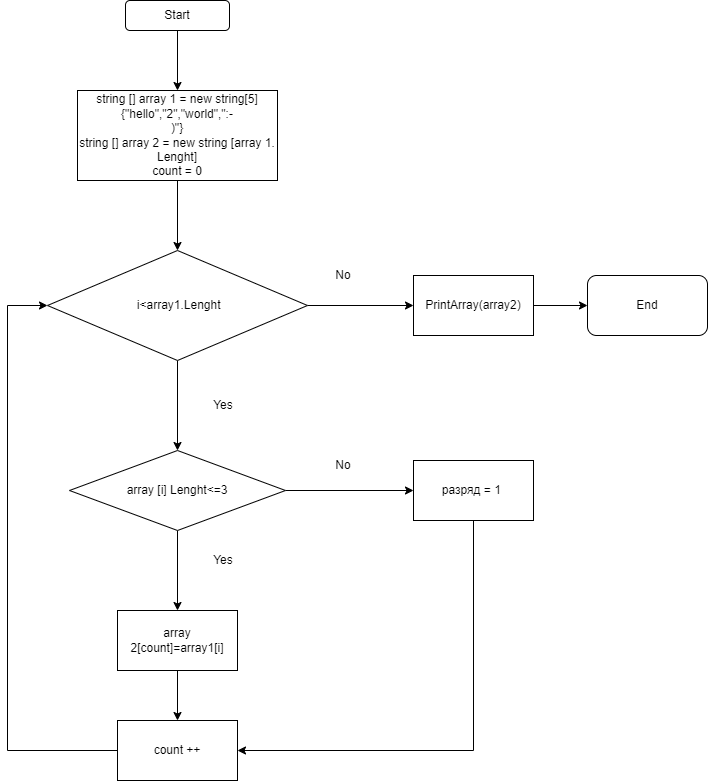

The diagram above was exported from draw.io. Its source (the exported page's mxGraphModel, read from the mxfile embedded in the PNG):
<mxGraphModel dx="1038" dy="575" grid="1" gridSize="10" guides="1" tooltips="1" connect="1" arrows="1" fold="1" page="1" pageScale="1" pageWidth="827" pageHeight="1169" math="0" shadow="0">
  <root>
    <mxCell id="0" />
    <mxCell id="1" parent="0" />
    <mxCell id="MRhHSvvI7dROHR738rUe-12" value="" style="edgeStyle=orthogonalEdgeStyle;rounded=0;orthogonalLoop=1;jettySize=auto;html=1;entryX=0.5;entryY=0;entryDx=0;entryDy=0;" parent="1" source="MRhHSvvI7dROHR738rUe-1" target="MRhHSvvI7dROHR738rUe-3" edge="1">
      <mxGeometry relative="1" as="geometry">
        <mxPoint x="210" y="80" as="targetPoint" />
      </mxGeometry>
    </mxCell>
    <mxCell id="MRhHSvvI7dROHR738rUe-1" value="Start" style="rounded=1;whiteSpace=wrap;html=1;" parent="1" vertex="1">
      <mxGeometry x="158" y="20" width="104" height="30" as="geometry" />
    </mxCell>
    <mxCell id="bcMbRyHG9mgi7bQtJx2A-9" style="edgeStyle=orthogonalEdgeStyle;rounded=0;orthogonalLoop=1;jettySize=auto;html=1;" edge="1" parent="1" source="MRhHSvvI7dROHR738rUe-3" target="bcMbRyHG9mgi7bQtJx2A-7">
      <mxGeometry relative="1" as="geometry" />
    </mxCell>
    <mxCell id="MRhHSvvI7dROHR738rUe-3" value="string [] array 1 = new string[5]{&quot;hello&quot;,&quot;2&quot;,&quot;world&quot;,&quot;:-&lt;br&gt;)&quot;}&lt;br&gt;string [] array 2 = new string [array 1. Lenght]&lt;br&gt;count = 0" style="rounded=0;whiteSpace=wrap;html=1;" parent="1" vertex="1">
      <mxGeometry x="110" y="110" width="200" height="90" as="geometry" />
    </mxCell>
    <mxCell id="bcMbRyHG9mgi7bQtJx2A-2" style="edgeStyle=orthogonalEdgeStyle;rounded=0;orthogonalLoop=1;jettySize=auto;html=1;entryX=0.5;entryY=0;entryDx=0;entryDy=0;" edge="1" parent="1" source="MRhHSvvI7dROHR738rUe-4" target="MRhHSvvI7dROHR738rUe-7">
      <mxGeometry relative="1" as="geometry" />
    </mxCell>
    <mxCell id="bcMbRyHG9mgi7bQtJx2A-4" style="edgeStyle=orthogonalEdgeStyle;rounded=0;orthogonalLoop=1;jettySize=auto;html=1;" edge="1" parent="1" source="MRhHSvvI7dROHR738rUe-4" target="MRhHSvvI7dROHR738rUe-6">
      <mxGeometry relative="1" as="geometry" />
    </mxCell>
    <mxCell id="MRhHSvvI7dROHR738rUe-4" value="array [i] Lenght&amp;lt;=3" style="rhombus;whiteSpace=wrap;html=1;" parent="1" vertex="1">
      <mxGeometry x="102" y="470" width="216" height="80" as="geometry" />
    </mxCell>
    <mxCell id="MRhHSvvI7dROHR738rUe-6" value="разряд = 1&amp;nbsp;" style="rounded=0;whiteSpace=wrap;html=1;" parent="1" vertex="1">
      <mxGeometry x="446" y="480" width="120" height="60" as="geometry" />
    </mxCell>
    <mxCell id="bcMbRyHG9mgi7bQtJx2A-10" style="edgeStyle=orthogonalEdgeStyle;rounded=0;orthogonalLoop=1;jettySize=auto;html=1;entryX=0.5;entryY=0;entryDx=0;entryDy=0;" edge="1" parent="1" source="MRhHSvvI7dROHR738rUe-7" target="MRhHSvvI7dROHR738rUe-9">
      <mxGeometry relative="1" as="geometry" />
    </mxCell>
    <mxCell id="MRhHSvvI7dROHR738rUe-7" value="array 2[count]=array1[i]" style="rounded=0;whiteSpace=wrap;html=1;" parent="1" vertex="1">
      <mxGeometry x="150" y="630" width="120" height="60" as="geometry" />
    </mxCell>
    <mxCell id="MRhHSvvI7dROHR738rUe-9" value="count ++" style="rounded=0;whiteSpace=wrap;html=1;" parent="1" vertex="1">
      <mxGeometry x="150" y="740" width="120" height="60" as="geometry" />
    </mxCell>
    <mxCell id="MRhHSvvI7dROHR738rUe-11" value="End" style="rounded=1;whiteSpace=wrap;html=1;" parent="1" vertex="1">
      <mxGeometry x="620" y="295" width="120" height="60" as="geometry" />
    </mxCell>
    <mxCell id="bcMbRyHG9mgi7bQtJx2A-3" value="Yes" style="text;html=1;strokeColor=none;fillColor=none;align=center;verticalAlign=middle;whiteSpace=wrap;rounded=0;" vertex="1" parent="1">
      <mxGeometry x="226" y="565" width="60" height="30" as="geometry" />
    </mxCell>
    <mxCell id="bcMbRyHG9mgi7bQtJx2A-5" value="No" style="text;html=1;strokeColor=none;fillColor=none;align=center;verticalAlign=middle;whiteSpace=wrap;rounded=0;" vertex="1" parent="1">
      <mxGeometry x="346" y="470" width="60" height="30" as="geometry" />
    </mxCell>
    <mxCell id="bcMbRyHG9mgi7bQtJx2A-8" style="edgeStyle=orthogonalEdgeStyle;rounded=0;orthogonalLoop=1;jettySize=auto;html=1;entryX=0.5;entryY=0;entryDx=0;entryDy=0;" edge="1" parent="1" source="bcMbRyHG9mgi7bQtJx2A-7" target="MRhHSvvI7dROHR738rUe-4">
      <mxGeometry relative="1" as="geometry" />
    </mxCell>
    <mxCell id="bcMbRyHG9mgi7bQtJx2A-13" style="edgeStyle=orthogonalEdgeStyle;rounded=0;orthogonalLoop=1;jettySize=auto;html=1;entryX=0;entryY=0.5;entryDx=0;entryDy=0;" edge="1" parent="1" source="bcMbRyHG9mgi7bQtJx2A-7" target="bcMbRyHG9mgi7bQtJx2A-12">
      <mxGeometry relative="1" as="geometry" />
    </mxCell>
    <mxCell id="bcMbRyHG9mgi7bQtJx2A-7" value="&amp;nbsp;i&amp;lt;array1.Lenght" style="rhombus;whiteSpace=wrap;html=1;" vertex="1" parent="1">
      <mxGeometry x="80" y="270" width="260" height="110" as="geometry" />
    </mxCell>
    <mxCell id="bcMbRyHG9mgi7bQtJx2A-11" value="" style="endArrow=classic;html=1;rounded=0;exitX=0.5;exitY=1;exitDx=0;exitDy=0;entryX=1;entryY=0.5;entryDx=0;entryDy=0;" edge="1" parent="1" source="MRhHSvvI7dROHR738rUe-6" target="MRhHSvvI7dROHR738rUe-9">
      <mxGeometry width="50" height="50" relative="1" as="geometry">
        <mxPoint x="186" y="620" as="sourcePoint" />
        <mxPoint x="236" y="570" as="targetPoint" />
        <Array as="points">
          <mxPoint x="506" y="770" />
        </Array>
      </mxGeometry>
    </mxCell>
    <mxCell id="bcMbRyHG9mgi7bQtJx2A-17" style="edgeStyle=orthogonalEdgeStyle;rounded=0;orthogonalLoop=1;jettySize=auto;html=1;entryX=0;entryY=0.5;entryDx=0;entryDy=0;" edge="1" parent="1" source="bcMbRyHG9mgi7bQtJx2A-12" target="MRhHSvvI7dROHR738rUe-11">
      <mxGeometry relative="1" as="geometry" />
    </mxCell>
    <mxCell id="bcMbRyHG9mgi7bQtJx2A-12" value="PrintArray(array2)" style="rounded=0;whiteSpace=wrap;html=1;" vertex="1" parent="1">
      <mxGeometry x="446" y="295" width="120" height="60" as="geometry" />
    </mxCell>
    <mxCell id="bcMbRyHG9mgi7bQtJx2A-14" value="Yes" style="text;html=1;strokeColor=none;fillColor=none;align=center;verticalAlign=middle;whiteSpace=wrap;rounded=0;" vertex="1" parent="1">
      <mxGeometry x="226" y="410" width="60" height="30" as="geometry" />
    </mxCell>
    <mxCell id="bcMbRyHG9mgi7bQtJx2A-15" value="No" style="text;html=1;strokeColor=none;fillColor=none;align=center;verticalAlign=middle;whiteSpace=wrap;rounded=0;" vertex="1" parent="1">
      <mxGeometry x="346" y="280" width="60" height="30" as="geometry" />
    </mxCell>
    <mxCell id="bcMbRyHG9mgi7bQtJx2A-16" value="" style="endArrow=classic;html=1;rounded=0;exitX=0;exitY=0.5;exitDx=0;exitDy=0;entryX=0;entryY=0.5;entryDx=0;entryDy=0;" edge="1" parent="1" source="MRhHSvvI7dROHR738rUe-9" target="bcMbRyHG9mgi7bQtJx2A-7">
      <mxGeometry width="50" height="50" relative="1" as="geometry">
        <mxPoint x="390" y="610" as="sourcePoint" />
        <mxPoint x="40" y="320" as="targetPoint" />
        <Array as="points">
          <mxPoint x="40" y="770" />
          <mxPoint x="40" y="325" />
        </Array>
      </mxGeometry>
    </mxCell>
  </root>
</mxGraphModel>